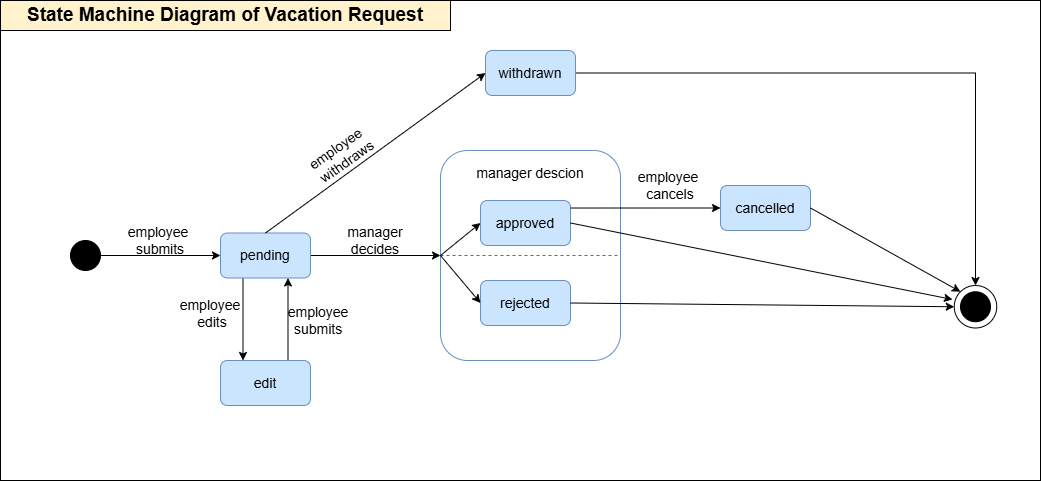

The diagram above was exported from draw.io. Its source (the exported page's mxGraphModel, read from the mxfile embedded in the PNG):
<mxGraphModel dx="1426" dy="875" grid="1" gridSize="10" guides="1" tooltips="1" connect="1" arrows="1" fold="1" page="1" pageScale="1" pageWidth="850" pageHeight="1100" math="0" shadow="0">
  <root>
    <mxCell id="0" />
    <mxCell id="1" parent="0" />
    <mxCell id="VFxTc47HsEf8zdNnDjvd-59" value="" style="rounded=0;whiteSpace=wrap;html=1;" vertex="1" parent="1">
      <mxGeometry y="40" width="1040" height="480" as="geometry" />
    </mxCell>
    <mxCell id="VFxTc47HsEf8zdNnDjvd-10" style="edgeStyle=orthogonalEdgeStyle;rounded=0;orthogonalLoop=1;jettySize=auto;html=1;exitX=1;exitY=0.5;exitDx=0;exitDy=0;entryX=0;entryY=0.5;entryDx=0;entryDy=0;fontSize=14;" edge="1" parent="1" source="VFxTc47HsEf8zdNnDjvd-1" target="VFxTc47HsEf8zdNnDjvd-6">
      <mxGeometry relative="1" as="geometry" />
    </mxCell>
    <mxCell id="VFxTc47HsEf8zdNnDjvd-1" value="" style="ellipse;whiteSpace=wrap;html=1;aspect=fixed;fillColor=#000000;fontSize=14;" vertex="1" parent="1">
      <mxGeometry x="70" y="280" width="30" height="30" as="geometry" />
    </mxCell>
    <mxCell id="VFxTc47HsEf8zdNnDjvd-11" style="edgeStyle=orthogonalEdgeStyle;rounded=0;orthogonalLoop=1;jettySize=auto;html=1;exitX=0.25;exitY=1;exitDx=0;exitDy=0;entryX=0.25;entryY=0;entryDx=0;entryDy=0;fontSize=14;" edge="1" parent="1" source="VFxTc47HsEf8zdNnDjvd-6" target="VFxTc47HsEf8zdNnDjvd-9">
      <mxGeometry relative="1" as="geometry" />
    </mxCell>
    <mxCell id="VFxTc47HsEf8zdNnDjvd-49" style="edgeStyle=orthogonalEdgeStyle;rounded=0;orthogonalLoop=1;jettySize=auto;html=1;exitX=1;exitY=0.5;exitDx=0;exitDy=0;entryX=0;entryY=0.5;entryDx=0;entryDy=0;fontSize=14;" edge="1" parent="1" source="VFxTc47HsEf8zdNnDjvd-6" target="VFxTc47HsEf8zdNnDjvd-39">
      <mxGeometry relative="1" as="geometry" />
    </mxCell>
    <mxCell id="VFxTc47HsEf8zdNnDjvd-6" value="pending" style="rounded=1;whiteSpace=wrap;html=1;fillColor=#CCE5FF;strokeColor=#6c8ebf;fontSize=14;" vertex="1" parent="1">
      <mxGeometry x="220" y="272.5" width="90" height="45" as="geometry" />
    </mxCell>
    <mxCell id="VFxTc47HsEf8zdNnDjvd-57" style="edgeStyle=orthogonalEdgeStyle;rounded=0;orthogonalLoop=1;jettySize=auto;html=1;exitX=1;exitY=0.5;exitDx=0;exitDy=0;entryX=0.5;entryY=0;entryDx=0;entryDy=0;fontSize=14;" edge="1" parent="1" source="VFxTc47HsEf8zdNnDjvd-7" target="VFxTc47HsEf8zdNnDjvd-20">
      <mxGeometry relative="1" as="geometry" />
    </mxCell>
    <mxCell id="VFxTc47HsEf8zdNnDjvd-7" value="withdrawn" style="rounded=1;whiteSpace=wrap;html=1;fillColor=#CCE5FF;strokeColor=#6c8ebf;fontSize=14;" vertex="1" parent="1">
      <mxGeometry x="485" y="90" width="90" height="45" as="geometry" />
    </mxCell>
    <mxCell id="VFxTc47HsEf8zdNnDjvd-12" style="edgeStyle=orthogonalEdgeStyle;rounded=0;orthogonalLoop=1;jettySize=auto;html=1;exitX=0.75;exitY=0;exitDx=0;exitDy=0;entryX=0.75;entryY=1;entryDx=0;entryDy=0;fontSize=14;" edge="1" parent="1" source="VFxTc47HsEf8zdNnDjvd-9" target="VFxTc47HsEf8zdNnDjvd-6">
      <mxGeometry relative="1" as="geometry" />
    </mxCell>
    <mxCell id="VFxTc47HsEf8zdNnDjvd-9" value="edit" style="rounded=1;whiteSpace=wrap;html=1;fillColor=#CCE5FF;strokeColor=#6c8ebf;fontSize=14;" vertex="1" parent="1">
      <mxGeometry x="220" y="400" width="90" height="45" as="geometry" />
    </mxCell>
    <mxCell id="VFxTc47HsEf8zdNnDjvd-21" value="" style="group;fontSize=14;" vertex="1" connectable="0" parent="1">
      <mxGeometry x="953.75" y="325" width="42.5" height="42.5" as="geometry" />
    </mxCell>
    <mxCell id="VFxTc47HsEf8zdNnDjvd-19" value="" style="ellipse;whiteSpace=wrap;html=1;aspect=fixed;fillColor=#000000;fontSize=14;" vertex="1" parent="VFxTc47HsEf8zdNnDjvd-21">
      <mxGeometry x="6.25" y="6.25" width="30" height="30" as="geometry" />
    </mxCell>
    <mxCell id="VFxTc47HsEf8zdNnDjvd-20" value="" style="ellipse;whiteSpace=wrap;html=1;aspect=fixed;fillColor=none;fontSize=14;" vertex="1" parent="VFxTc47HsEf8zdNnDjvd-21">
      <mxGeometry width="42.5" height="42.5" as="geometry" />
    </mxCell>
    <mxCell id="VFxTc47HsEf8zdNnDjvd-30" value="employee&amp;nbsp;&lt;div&gt;submits&lt;/div&gt;" style="text;html=1;whiteSpace=wrap;strokeColor=none;fillColor=none;align=center;verticalAlign=middle;rounded=0;fontSize=14;" vertex="1" parent="1">
      <mxGeometry x="110" y="265" width="100" height="30" as="geometry" />
    </mxCell>
    <mxCell id="VFxTc47HsEf8zdNnDjvd-34" value="manager decides" style="text;html=1;whiteSpace=wrap;strokeColor=none;fillColor=none;align=center;verticalAlign=middle;rounded=0;fontSize=14;" vertex="1" parent="1">
      <mxGeometry x="325" y="265" width="100" height="30" as="geometry" />
    </mxCell>
    <mxCell id="VFxTc47HsEf8zdNnDjvd-37" value="employee&lt;div&gt;&amp;nbsp;edits&lt;/div&gt;" style="text;html=1;whiteSpace=wrap;strokeColor=none;fillColor=none;align=center;verticalAlign=middle;rounded=0;fontSize=14;" vertex="1" parent="1">
      <mxGeometry x="160" y="337.5" width="100" height="30" as="geometry" />
    </mxCell>
    <mxCell id="VFxTc47HsEf8zdNnDjvd-38" value="employee&amp;nbsp;&lt;div&gt;submits&amp;nbsp;&lt;/div&gt;" style="text;html=1;whiteSpace=wrap;strokeColor=none;fillColor=none;align=center;verticalAlign=middle;rounded=0;fontSize=14;" vertex="1" parent="1">
      <mxGeometry x="270" y="345" width="100" height="30" as="geometry" />
    </mxCell>
    <mxCell id="VFxTc47HsEf8zdNnDjvd-46" value="cancelled" style="rounded=1;whiteSpace=wrap;html=1;fillColor=#CCE5FF;strokeColor=#6c8ebf;fontSize=14;" vertex="1" parent="1">
      <mxGeometry x="720" y="225" width="90" height="45" as="geometry" />
    </mxCell>
    <mxCell id="VFxTc47HsEf8zdNnDjvd-48" value="" style="group;fontSize=14;" vertex="1" connectable="0" parent="1">
      <mxGeometry x="440" y="190" width="180" height="210" as="geometry" />
    </mxCell>
    <mxCell id="VFxTc47HsEf8zdNnDjvd-39" value="" style="rounded=1;whiteSpace=wrap;html=1;fillColor=default;strokeColor=#6c8ebf;fontSize=14;" vertex="1" parent="VFxTc47HsEf8zdNnDjvd-48">
      <mxGeometry width="180" height="210" as="geometry" />
    </mxCell>
    <mxCell id="VFxTc47HsEf8zdNnDjvd-40" value="rejected" style="rounded=1;whiteSpace=wrap;html=1;fillColor=#CCE5FF;strokeColor=#6c8ebf;fontSize=14;" vertex="1" parent="VFxTc47HsEf8zdNnDjvd-48">
      <mxGeometry x="40" y="130" width="90" height="45" as="geometry" />
    </mxCell>
    <mxCell id="VFxTc47HsEf8zdNnDjvd-41" value="approved" style="rounded=1;whiteSpace=wrap;html=1;fillColor=#CCE5FF;strokeColor=#6c8ebf;fontSize=14;" vertex="1" parent="VFxTc47HsEf8zdNnDjvd-48">
      <mxGeometry x="40" y="50" width="90" height="45" as="geometry" />
    </mxCell>
    <mxCell id="VFxTc47HsEf8zdNnDjvd-42" value="" style="endArrow=none;dashed=1;html=1;rounded=0;exitX=0;exitY=0.5;exitDx=0;exitDy=0;entryX=1;entryY=0.5;entryDx=0;entryDy=0;strokeColor=#007FFF;fontSize=14;" edge="1" parent="VFxTc47HsEf8zdNnDjvd-48" source="VFxTc47HsEf8zdNnDjvd-39" target="VFxTc47HsEf8zdNnDjvd-39">
      <mxGeometry width="50" height="50" relative="1" as="geometry">
        <mxPoint x="190" y="-20" as="sourcePoint" />
        <mxPoint x="240" y="-70" as="targetPoint" />
      </mxGeometry>
    </mxCell>
    <mxCell id="VFxTc47HsEf8zdNnDjvd-47" value="manager descion" style="rounded=1;whiteSpace=wrap;html=1;fillColor=none;strokeColor=none;fontSize=14;" vertex="1" parent="VFxTc47HsEf8zdNnDjvd-48">
      <mxGeometry x="20" width="140" height="45" as="geometry" />
    </mxCell>
    <mxCell id="VFxTc47HsEf8zdNnDjvd-61" value="" style="endArrow=classic;html=1;rounded=0;entryX=0;entryY=0.5;entryDx=0;entryDy=0;exitX=0;exitY=0.5;exitDx=0;exitDy=0;fontSize=14;" edge="1" parent="VFxTc47HsEf8zdNnDjvd-48" source="VFxTc47HsEf8zdNnDjvd-39" target="VFxTc47HsEf8zdNnDjvd-41">
      <mxGeometry width="50" height="50" relative="1" as="geometry">
        <mxPoint y="100" as="sourcePoint" />
        <mxPoint x="210" y="170" as="targetPoint" />
      </mxGeometry>
    </mxCell>
    <mxCell id="VFxTc47HsEf8zdNnDjvd-62" value="" style="endArrow=classic;html=1;rounded=0;entryX=0;entryY=0.5;entryDx=0;entryDy=0;exitX=0;exitY=0.5;exitDx=0;exitDy=0;fontSize=14;" edge="1" parent="VFxTc47HsEf8zdNnDjvd-48" source="VFxTc47HsEf8zdNnDjvd-39" target="VFxTc47HsEf8zdNnDjvd-40">
      <mxGeometry width="50" height="50" relative="1" as="geometry">
        <mxPoint x="20" y="112" as="sourcePoint" />
        <mxPoint x="60" y="80" as="targetPoint" />
      </mxGeometry>
    </mxCell>
    <mxCell id="VFxTc47HsEf8zdNnDjvd-52" value="" style="endArrow=classic;html=1;rounded=0;exitX=1;exitY=0.5;exitDx=0;exitDy=0;entryX=0;entryY=0.5;entryDx=0;entryDy=0;fontSize=14;" edge="1" parent="1" source="VFxTc47HsEf8zdNnDjvd-40" target="VFxTc47HsEf8zdNnDjvd-20">
      <mxGeometry width="50" height="50" relative="1" as="geometry">
        <mxPoint x="600" y="530" as="sourcePoint" />
        <mxPoint x="650" y="480" as="targetPoint" />
      </mxGeometry>
    </mxCell>
    <mxCell id="VFxTc47HsEf8zdNnDjvd-53" value="" style="endArrow=classic;html=1;rounded=0;exitX=1;exitY=0.5;exitDx=0;exitDy=0;entryX=-0.041;entryY=0.329;entryDx=0;entryDy=0;entryPerimeter=0;fontSize=14;" edge="1" parent="1" source="VFxTc47HsEf8zdNnDjvd-41" target="VFxTc47HsEf8zdNnDjvd-20">
      <mxGeometry width="50" height="50" relative="1" as="geometry">
        <mxPoint x="680" y="362" as="sourcePoint" />
        <mxPoint x="1064" y="320" as="targetPoint" />
      </mxGeometry>
    </mxCell>
    <mxCell id="VFxTc47HsEf8zdNnDjvd-54" value="" style="endArrow=classic;html=1;rounded=0;exitX=1;exitY=0.167;exitDx=0;exitDy=0;entryX=0;entryY=0.5;entryDx=0;entryDy=0;exitPerimeter=0;fontSize=14;" edge="1" parent="1" source="VFxTc47HsEf8zdNnDjvd-41" target="VFxTc47HsEf8zdNnDjvd-46">
      <mxGeometry width="50" height="50" relative="1" as="geometry">
        <mxPoint x="720" y="362" as="sourcePoint" />
        <mxPoint x="1104" y="320" as="targetPoint" />
      </mxGeometry>
    </mxCell>
    <mxCell id="VFxTc47HsEf8zdNnDjvd-55" value="" style="endArrow=classic;html=1;rounded=0;exitX=1;exitY=0.5;exitDx=0;exitDy=0;entryX=0;entryY=0;entryDx=0;entryDy=0;fontSize=14;" edge="1" parent="1" source="VFxTc47HsEf8zdNnDjvd-46" target="VFxTc47HsEf8zdNnDjvd-20">
      <mxGeometry width="50" height="50" relative="1" as="geometry">
        <mxPoint x="710" y="315" as="sourcePoint" />
        <mxPoint x="1092" y="346" as="targetPoint" />
      </mxGeometry>
    </mxCell>
    <mxCell id="VFxTc47HsEf8zdNnDjvd-56" value="" style="endArrow=classic;html=1;rounded=0;exitX=0.5;exitY=0;exitDx=0;exitDy=0;entryX=0;entryY=0.5;entryDx=0;entryDy=0;fontSize=14;" edge="1" parent="1" source="VFxTc47HsEf8zdNnDjvd-6" target="VFxTc47HsEf8zdNnDjvd-7">
      <mxGeometry width="50" height="50" relative="1" as="geometry">
        <mxPoint x="680" y="240" as="sourcePoint" />
        <mxPoint x="830" y="240" as="targetPoint" />
      </mxGeometry>
    </mxCell>
    <mxCell id="VFxTc47HsEf8zdNnDjvd-58" value="employee&lt;div&gt;&amp;nbsp;withdraws&lt;/div&gt;" style="text;html=1;whiteSpace=wrap;strokeColor=none;fillColor=none;align=center;verticalAlign=middle;rounded=0;rotation=-35;fontSize=14;" vertex="1" parent="1">
      <mxGeometry x="290" y="180" width="100" height="30" as="geometry" />
    </mxCell>
    <mxCell id="VFxTc47HsEf8zdNnDjvd-60" value="&lt;b&gt;&lt;font style=&quot;font-size: 19px;&quot;&gt;State Machine Diagram of Vacation Request&lt;/font&gt;&lt;/b&gt;" style="rounded=0;whiteSpace=wrap;html=1;fillColor=#fff2cc;strokeColor=#000000;" vertex="1" parent="1">
      <mxGeometry y="40" width="450" height="30" as="geometry" />
    </mxCell>
    <mxCell id="VFxTc47HsEf8zdNnDjvd-63" value="employee&amp;nbsp;&lt;div&gt;cancels&lt;/div&gt;" style="text;html=1;whiteSpace=wrap;strokeColor=none;fillColor=none;align=center;verticalAlign=middle;rounded=0;fontSize=14;" vertex="1" parent="1">
      <mxGeometry x="620" y="210" width="100" height="30" as="geometry" />
    </mxCell>
  </root>
</mxGraphModel>